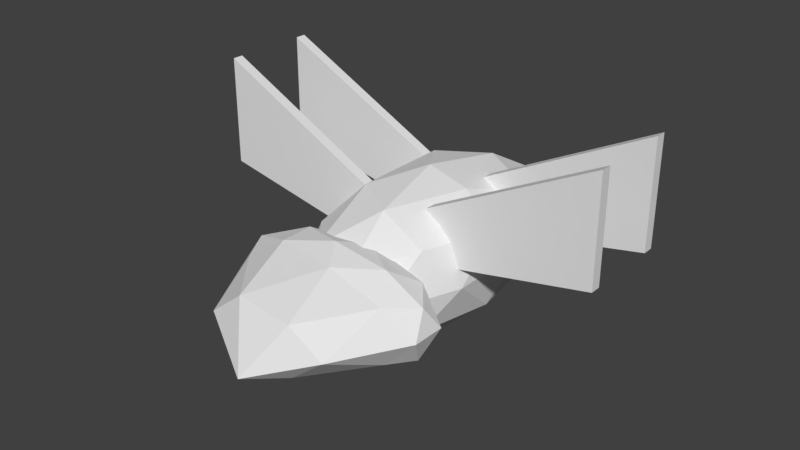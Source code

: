 # Source: badgermoth.blend  (saved by Blender 2.79.0; exported with 4.5.12 LTS)
import bpy
from mathutils import Matrix  # noqa: F401  (used for matrix-valued properties, if any)

bpy.ops.wm.read_factory_settings(use_empty=True)
scene = bpy.context.scene
scene.name = 'Scene'

# ---- collections
col_collection_1 = bpy.data.collections.new('Collection 1'); scene.collection.children.link(col_collection_1)
col_collection_5 = bpy.data.collections.new('Collection 5'); scene.collection.children.link(col_collection_5)

# ---- world
world_world = bpy.data.worlds.new('World'); scene.world = world_world
world_world.color = (0.05088, 0.05088, 0.05088)
world_world.use_sun_shadow = False
world_world.sun_shadow_jitter_overblur = 0.0
world_world.cycles.sampling_method = 'MANUAL'

# ---- meshes
me_icosphere_001 = bpy.data.meshes.new('Icosphere.001')
me_icosphere_001.from_pydata([(-7.096e-10, -0.6, -0.25), (0.3618, -0.7314, -0.1118), (-0.1382, -1.009, -0.1118), (-0.4472, -0.6, -0.1118), (-0.1382, -0.3873, -0.1118), (0.3618, -0.4686, -0.1118), (0.1382, -1.009, 0.1118), (-0.3618, -0.7314, 0.1118), (-0.3618, -0.4686, 0.1118), (0.1382, -0.3873, 0.1118), (0.4472, -0.6, 0.1118), (-7.096e-10, -0.6, 0.25), (-0.08123, -0.725, -0.2127), (0.2127, -0.6773, -0.2127), (0.1314, -0.9981, -0.1314), (0.4253, -0.6, -0.1314), (0.2127, -0.5227, -0.2127), (-0.2629, -0.6, -0.2127), (-0.3441, -0.725, -0.1314), (-0.08123, -0.475, -0.2127), (-0.3441, -0.475, -0.1314), (0.1314, -0.3977, -0.1314), (0.4755, -0.6773, 7.096e-10), (0.4755, -0.5227, 7.096e-10), (-7.096e-10, -1.151, -0.1135), (0.2939, -0.9981, 7.096e-10), (-0.4755, -0.6773, 7.096e-10), (-0.2939, -0.9981, 7.096e-10), (-0.2939, -0.3977, 7.096e-10), (-0.4755, -0.5227, 7.096e-10), (0.2939, -0.3977, 7.096e-10), (-7.096e-10, -0.35, 7.096e-10), (0.3441, -0.725, 0.1314), (-0.1314, -0.9981, 0.1314), (-0.4253, -0.6, 0.1314), (-0.1314, -0.3977, 0.1314), (0.3441, -0.475, 0.1314), (0.08123, -0.725, 0.2127), (0.2629, -0.6, 0.2127), (-0.2127, -0.6773, 0.2127), (-0.2127, -0.5227, 0.2127), (0.08123, -0.475, 0.2127), (-7.096e-10, 2.484e-09, -0.375), (0.2714, -0.3943, -0.1677), (-0.1036, -0.638, -0.1677), (-0.3354, 2.484e-09, -0.1677), (-0.1036, 0.638, -0.1677), (0.2714, 0.3943, -0.1677), (0.1036, -0.638, 0.1677), (-0.2714, -0.3943, 0.1677), (-0.2714, 0.3943, 0.1677), (0.1036, 0.638, 0.1677), (0.3354, 2.484e-09, 0.1677), (-7.096e-10, 2.484e-09, 0.375), (-0.06092, -0.375, -0.319), (0.1595, -0.2318, -0.319), (0.09858, -0.6068, -0.1972), (0.319, 2.484e-09, -0.1972), (0.1595, 0.2318, -0.319), (-0.1971, 2.484e-09, -0.319), (-0.2581, -0.375, -0.1972), (-0.06092, 0.375, -0.319), (-0.2581, 0.375, -0.1972), (0.09858, 0.6068, -0.1972), (0.3566, -0.2318, 7.096e-10), (0.3566, 0.2318, 7.096e-10), (-7.096e-10, -0.75, 7.096e-10), (0.2204, -0.6068, 7.096e-10), (-0.3566, -0.2318, 7.096e-10), (-0.2204, -0.6068, 7.096e-10), (-0.2204, 0.6068, 7.096e-10), (-0.3566, 0.2318, 7.096e-10), (0.2204, 0.6068, 7.096e-10), (-7.096e-10, 0.75, 7.096e-10), (0.2581, -0.375, 0.1972), (-0.09858, -0.6068, 0.1972), (-0.319, 2.484e-09, 0.1972), (-0.09858, 0.6068, 0.1972), (0.2581, 0.375, 0.1972), (0.06092, -0.375, 0.319), (0.1971, 2.484e-09, 0.319), (-0.1595, -0.2318, 0.319), (-0.1595, 0.2318, 0.319), (0.06092, 0.375, 0.319), (-0.05306, 0.175, 0.0), (0.1592, 0.175, 0.3), (-0.05306, 0.225, 0.0), (0.1592, 0.225, 0.3), (0.9469, 0.175, 0.2), (0.9469, 0.175, 0.7), (0.9469, 0.225, 0.2), (0.9469, 0.225, 0.7), (0.05306, 0.175, 0.0), (-0.1592, 0.175, 0.3), (0.05306, 0.225, 0.0), (-0.1592, 0.225, 0.3), (-0.9469, 0.175, 0.2), (-0.9469, 0.175, 0.7), (-0.9469, 0.225, 0.2), (-0.9469, 0.225, 0.7), (-0.05306, -0.175, 0.0), (0.1592, -0.175, 0.3), (-0.05306, -0.225, 0.0), (0.1592, -0.225, 0.3), (0.9469, -0.175, 0.2), (0.9469, -0.175, 0.7), (0.9469, -0.225, 0.2), (0.9469, -0.225, 0.7), (0.05306, -0.175, 0.0), (-0.1592, -0.175, 0.3), (0.05306, -0.225, 0.0), (-0.1592, -0.225, 0.3), (-0.9469, -0.175, 0.2), (-0.9469, -0.175, 0.7), (-0.9469, -0.225, 0.2), (-0.9469, -0.225, 0.7)], [], [(0, 13, 12), (1, 13, 15), (0, 12, 17), (0, 17, 19), (0, 19, 16), (1, 15, 22), (2, 14, 24), (3, 18, 26), (4, 20, 28), (5, 21, 30), (1, 22, 25), (2, 24, 27), (3, 26, 29), (4, 28, 31), (5, 30, 23), (6, 32, 37), (7, 33, 39), (8, 34, 40), (9, 35, 41), (10, 36, 38), (38, 41, 11), (38, 36, 41), (36, 9, 41), (41, 40, 11), (41, 35, 40), (35, 8, 40), (40, 39, 11), (40, 34, 39), (34, 7, 39), (39, 37, 11), (39, 33, 37), (33, 6, 37), (37, 38, 11), (37, 32, 38), (32, 10, 38), (23, 36, 10), (23, 30, 36), (30, 9, 36), (31, 35, 9), (31, 28, 35), (28, 8, 35), (29, 34, 8), (29, 26, 34), (26, 7, 34), (27, 33, 7), (27, 24, 33), (24, 6, 33), (25, 32, 6), (25, 22, 32), (22, 10, 32), (30, 31, 9), (30, 21, 31), (21, 4, 31), (28, 29, 8), (28, 20, 29), (20, 3, 29), (26, 27, 7), (26, 18, 27), (18, 2, 27), (24, 25, 6), (24, 14, 25), (14, 1, 25), (22, 23, 10), (22, 15, 23), (15, 5, 23), (16, 21, 5), (16, 19, 21), (19, 4, 21), (19, 20, 4), (19, 17, 20), (17, 3, 20), (17, 18, 3), (17, 12, 18), (12, 2, 18), (15, 16, 5), (15, 13, 16), (13, 0, 16), (12, 14, 2), (12, 13, 14), (13, 1, 14), (42, 55, 54), (43, 55, 57), (42, 54, 59), (42, 59, 61), (42, 61, 58), (43, 57, 64), (44, 56, 66), (45, 60, 68), (46, 62, 70), (47, 63, 72), (43, 64, 67), (44, 66, 69), (45, 68, 71), (46, 70, 73), (47, 72, 65), (48, 74, 79), (49, 75, 81), (50, 76, 82), (51, 77, 83), (52, 78, 80), (80, 83, 53), (80, 78, 83), (78, 51, 83), (83, 82, 53), (83, 77, 82), (77, 50, 82), (82, 81, 53), (82, 76, 81), (76, 49, 81), (81, 79, 53), (81, 75, 79), (75, 48, 79), (79, 80, 53), (79, 74, 80), (74, 52, 80), (65, 78, 52), (65, 72, 78), (72, 51, 78), (73, 77, 51), (73, 70, 77), (70, 50, 77), (71, 76, 50), (71, 68, 76), (68, 49, 76), (69, 75, 49), (69, 66, 75), (66, 48, 75), (67, 74, 48), (67, 64, 74), (64, 52, 74), (72, 73, 51), (72, 63, 73), (63, 46, 73), (70, 71, 50), (70, 62, 71), (62, 45, 71), (68, 69, 49), (68, 60, 69), (60, 44, 69), (66, 67, 48), (66, 56, 67), (56, 43, 67), (64, 65, 52), (64, 57, 65), (57, 47, 65), (58, 63, 47), (58, 61, 63), (61, 46, 63), (61, 62, 46), (61, 59, 62), (59, 45, 62), (59, 60, 45), (59, 54, 60), (54, 44, 60), (57, 58, 47), (57, 55, 58), (55, 42, 58), (54, 56, 44), (54, 55, 56), (55, 43, 56), (84, 85, 87, 86), (86, 87, 91, 90), (90, 91, 89, 88), (88, 89, 85, 84), (86, 90, 88, 84), (91, 87, 85, 89), (92, 94, 95, 93), (94, 98, 99, 95), (98, 96, 97, 99), (96, 92, 93, 97), (94, 92, 96, 98), (99, 97, 93, 95), (100, 102, 103, 101), (102, 106, 107, 103), (106, 104, 105, 107), (104, 100, 101, 105), (102, 100, 104, 106), (107, 105, 101, 103), (108, 109, 111, 110), (110, 111, 115, 114), (114, 115, 113, 112), (112, 113, 109, 108), (110, 114, 112, 108), (115, 111, 109, 113)])
_uv = me_icosphere_001.uv_layers.new(name='UVMap')
_uv.uv.foreach_set('vector', [0.1477, 0.5051, 0.1456, 0.5686, 0.1065, 0.4945, 0.1407, 0.6097, 0.1456, 0.5686, 0.1812, 0.614, 0.1477, 0.5051, 0.1065, 0.4945, 0.1219, 0.4326, 0.1477, 0.5051, 0.1219, 0.4326, 0.1706, 0.4684, 0.1477, 0.5051, 0.1706, 0.4684, 0.1853, 0.5525, 0.7625, 0.8019, 0.7571, 0.7635, 0.7934, 0.7861, 0.0238, 0.504, 0.05206, 0.5765, 0.0, 0.5562, 0.1004, 0.3782, 0.07865, 0.4199, 0.07282, 0.3733, 0.3194, 0.9013, 0.3248, 0.9615, 0.2885, 0.9469, 0.3194, 0.755, 0.3248, 0.8224, 0.2885, 0.7749, 0.7625, 0.8019, 0.7934, 0.7861, 0.7934, 0.8799, 0.0238, 0.504, 0.0, 0.5562, 0.007068, 0.4558, 0.4985, 0.7618, 0.4704, 0.7872, 0.4665, 0.7422, 0.3194, 0.9013, 0.2885, 0.9469, 0.2885, 0.8609, 0.3194, 0.755, 0.2885, 0.7749, 0.2885, 0.7217, 0.0, 0.7106, 0.07463, 0.6452, 0.07557, 0.7178, 0.08246, 0.8501, 0.005715, 0.7875, 0.09243, 0.8018, 0.1546, 0.8454, 0.1188, 0.8653, 0.1348, 0.799, 0.2576, 0.8204, 0.2521, 0.8993, 0.2297, 0.8371, 0.1082, 0.614, 0.1433, 0.6407, 0.1076, 0.663, 0.1076, 0.663, 0.1442, 0.7133, 0.1098, 0.7374, 0.1076, 0.663, 0.1433, 0.6407, 0.1442, 0.7133, 0.1433, 0.6407, 0.1705, 0.6995, 0.1442, 0.7133, 0.1442, 0.7133, 0.1348, 0.799, 0.1098, 0.7374, 0.1442, 0.7133, 0.1705, 0.7767, 0.1348, 0.799, 0.1705, 0.7767, 0.1546, 0.8454, 0.1348, 0.799, 0.1348, 0.799, 0.09243, 0.8018, 0.1098, 0.7374, 0.1348, 0.799, 0.1188, 0.8653, 0.09243, 0.8018, 0.1188, 0.8653, 0.08246, 0.8501, 0.09243, 0.8018, 0.09243, 0.8018, 0.07557, 0.7178, 0.1098, 0.7374, 0.09243, 0.8018, 0.005715, 0.7875, 0.07557, 0.7178, 0.005715, 0.7875, 0.0, 0.7106, 0.07557, 0.7178, 0.07557, 0.7178, 0.1076, 0.663, 0.1098, 0.7374, 0.07557, 0.7178, 0.07463, 0.6452, 0.1076, 0.663, 0.07463, 0.6452, 0.1082, 0.614, 0.1076, 0.663, 0.7934, 0.7409, 0.8297, 0.7269, 0.8243, 0.7635, 0.2885, 0.7217, 0.2885, 0.7749, 0.2521, 0.7602, 0.2885, 0.7749, 0.2576, 0.8204, 0.2521, 0.7602, 0.2885, 0.8609, 0.2521, 0.8993, 0.2576, 0.8204, 0.2885, 0.8609, 0.2885, 0.9469, 0.2521, 0.8993, 0.2885, 0.9469, 0.2576, 0.9667, 0.2521, 0.8993, 0.4665, 0.7422, 0.4313, 0.7683, 0.432, 0.7296, 0.4665, 0.7422, 0.4704, 0.7872, 0.4313, 0.7683, 0.4704, 0.7872, 0.4386, 0.8062, 0.4313, 0.7683, 0.0117, 0.84, 0.005715, 0.7875, 0.08246, 0.8501, 0.4313, 0.7251, 0.4313, 0.8203, 0.3797, 0.7517, 0.4313, 0.8203, 0.3529, 0.8255, 0.3797, 0.7517, 0.004195, 0.6702, 0.07463, 0.6452, 0.0, 0.7106, 0.7934, 0.8799, 0.7934, 0.7861, 0.8297, 0.8, 0.7934, 0.7861, 0.8243, 0.7635, 0.8297, 0.8, 0.2885, 0.7749, 0.2885, 0.8609, 0.2576, 0.8204, 0.2885, 0.7749, 0.3248, 0.8224, 0.2885, 0.8609, 0.3248, 0.8224, 0.3194, 0.9013, 0.2885, 0.8609, 0.2885, 0.9469, 0.2885, 1.0, 0.2576, 0.9667, 0.2885, 0.9469, 0.3248, 0.9615, 0.2885, 1.0, 0.4985, 0.7251, 0.4985, 0.7618, 0.4665, 0.7422, 0.4704, 0.7872, 0.4745, 0.8811, 0.4386, 0.8062, 0.07282, 0.3733, 0.07865, 0.4199, 0.007068, 0.4558, 0.07865, 0.4199, 0.0238, 0.504, 0.007068, 0.4558, 0.4313, 0.8203, 0.3612, 0.8803, 0.3529, 0.8255, 0.0, 0.5562, 0.05206, 0.5765, 0.06087, 0.614, 0.05206, 0.5765, 0.1407, 0.6097, 0.06087, 0.614, 0.7934, 0.7861, 0.7934, 0.7409, 0.8243, 0.7635, 0.7934, 0.7861, 0.7571, 0.7635, 0.7934, 0.7409, 0.7571, 0.7635, 0.7625, 0.725, 0.7934, 0.7409, 0.3472, 0.7986, 0.3248, 0.8224, 0.3194, 0.755, 0.1853, 0.5525, 0.1706, 0.4684, 0.2062, 0.5137, 0.3472, 0.8846, 0.3194, 0.9013, 0.3248, 0.8224, 0.3472, 0.8846, 0.3248, 0.9615, 0.3194, 0.9013, 0.1706, 0.4684, 0.1219, 0.4326, 0.1428, 0.3938, 0.1219, 0.4326, 0.1004, 0.3782, 0.1428, 0.3938, 0.1219, 0.4326, 0.07865, 0.4199, 0.1004, 0.3782, 0.1219, 0.4326, 0.1065, 0.4945, 0.07865, 0.4199, 0.1065, 0.4945, 0.0238, 0.504, 0.07865, 0.4199, 0.1812, 0.614, 0.1853, 0.5525, 0.2082, 0.5822, 0.1812, 0.614, 0.1456, 0.5686, 0.1853, 0.5525, 0.1456, 0.5686, 0.1477, 0.5051, 0.1853, 0.5525, 0.1065, 0.4945, 0.05206, 0.5765, 0.0238, 0.504, 0.1065, 0.4945, 0.1456, 0.5686, 0.05206, 0.5765, 0.1456, 0.5686, 0.1407, 0.6097, 0.05206, 0.5765, 0.2786, 0.1845, 0.3093, 0.2596, 0.2451, 0.2911, 0.1345, 0.0713, 0.1764, 0.1189, 0.1426, 0.1867, 0.2786, 0.1845, 0.2451, 0.2911, 0.2226, 0.1769, 0.2786, 0.1845, 0.2226, 0.1769, 0.2728, 0.07473, 0.2786, 0.1845, 0.2728, 0.07473, 0.3263, 0.1258, 0.1345, 0.0713, 0.1426, 0.1867, 0.0881, 0.1189, 0.6667, 0.7269, 0.7174, 0.7528, 0.6698, 0.7786, 0.6486, 0.1867, 0.655, 0.2964, 0.6028, 0.2545, 0.6435, 0.0, 0.655, 0.07695, 0.5998, 0.009136, 0.1345, 0.302, 0.1427, 0.3642, 0.08817, 0.3642, 0.1345, 0.0713, 0.0881, 0.1189, 0.08817, 0.009136, 0.6667, 0.7269, 0.6698, 0.7786, 0.6143, 0.751, 0.6486, 0.1867, 0.6028, 0.2545, 0.6028, 0.1189, 0.5624, 0.8423, 0.5106, 0.8185, 0.5624, 0.7846, 0.1345, 0.302, 0.08817, 0.3642, 0.0881, 0.2545, 0.4672, 0.0, 0.5106, 0.07639, 0.4618, 0.07202, 0.3647, 0.06931, 0.4131, 0.007358, 0.4016, 0.1128, 0.3647, 0.2989, 0.3529, 0.183, 0.4016, 0.2477, 0.4672, 0.3715, 0.4131, 0.3607, 0.4618, 0.2904, 0.04175, 0.1867, 0.03365, 0.2964, 0.0, 0.1867, 0.499, 0.1818, 0.4618, 0.2904, 0.4475, 0.1793, 0.499, 0.1818, 0.5106, 0.2947, 0.4618, 0.2904, 0.5106, 0.2947, 0.4672, 0.3715, 0.4618, 0.2904, 0.4618, 0.2904, 0.4016, 0.2477, 0.4475, 0.1793, 0.4618, 0.2904, 0.4131, 0.3607, 0.4016, 0.2477, 0.4131, 0.3607, 0.3647, 0.2989, 0.4016, 0.2477, 0.4016, 0.2477, 0.4016, 0.1128, 0.4475, 0.1793, 0.4016, 0.2477, 0.3529, 0.183, 0.4016, 0.1128, 0.5477, 0.1867, 0.5547, 0.302, 0.5106, 0.2545, 0.4016, 0.1128, 0.4618, 0.07202, 0.4475, 0.1793, 0.4016, 0.1128, 0.4131, 0.007358, 0.4618, 0.07202, 0.4131, 0.007358, 0.4672, 0.0, 0.4618, 0.07202, 0.4618, 0.07202, 0.499, 0.1818, 0.4475, 0.1793, 0.4618, 0.07202, 0.5106, 0.07639, 0.499, 0.1818, 0.03365, 0.07695, 0.04175, 0.1867, 0.0, 0.1867, 0.0881, 0.2545, 0.03365, 0.2964, 0.04175, 0.1867, 0.0881, 0.2545, 0.08817, 0.3642, 0.03365, 0.2964, 0.08817, 0.3642, 0.04187, 0.3733, 0.03365, 0.2964, 0.5624, 0.7846, 0.5106, 0.7507, 0.5624, 0.7269, 0.5624, 0.7846, 0.5106, 0.8185, 0.5106, 0.7507, 0.5998, 0.009136, 0.5547, 0.0713, 0.5429, 0.009137, 0.6028, 0.1189, 0.5477, 0.1867, 0.5547, 0.0713, 0.6028, 0.1189, 0.6028, 0.2545, 0.5477, 0.1867, 0.6028, 0.2545, 0.5547, 0.302, 0.5477, 0.1867, 0.5998, 0.3642, 0.5429, 0.3642, 0.5547, 0.302, 0.6143, 0.751, 0.6698, 0.7786, 0.6143, 0.8179, 0.6698, 0.7786, 0.6667, 0.8408, 0.6143, 0.8179, 0.08817, 0.009136, 0.03365, 0.07695, 0.04187, 0.0, 0.08817, 0.009136, 0.0881, 0.1189, 0.03365, 0.07695, 0.0881, 0.1189, 0.04175, 0.1867, 0.03365, 0.07695, 0.6143, 0.7507, 0.5624, 0.7846, 0.5624, 0.7269, 0.6143, 0.7507, 0.6143, 0.8185, 0.5624, 0.7846, 0.6143, 0.8185, 0.5624, 0.8423, 0.5624, 0.7846, 0.5998, 0.009136, 0.6028, 0.1189, 0.5547, 0.0713, 0.5998, 0.009136, 0.655, 0.07695, 0.6028, 0.1189, 0.655, 0.07695, 0.6486, 0.1867, 0.6028, 0.1189, 0.6028, 0.2545, 0.5998, 0.3642, 0.5547, 0.302, 0.6028, 0.2545, 0.655, 0.2964, 0.5998, 0.3642, 0.655, 0.2964, 0.6435, 0.3733, 0.5998, 0.3642, 0.6698, 0.7786, 0.7174, 0.8197, 0.6667, 0.8408, 0.6698, 0.7786, 0.7174, 0.7528, 0.7174, 0.8197, 0.1427, 0.009137, 0.1345, 0.0713, 0.08817, 0.009136, 0.0881, 0.1189, 0.0881, 0.2545, 0.04175, 0.1867, 0.0881, 0.1189, 0.1426, 0.1867, 0.0881, 0.2545, 0.1426, 0.1867, 0.1345, 0.302, 0.0881, 0.2545, 0.3263, 0.1258, 0.3164, 0.0174, 0.3529, 0.08696, 0.3263, 0.1258, 0.2728, 0.07473, 0.3164, 0.0174, 0.2728, 0.07473, 0.2618, 0.0, 0.3164, 0.0174, 0.2728, 0.07473, 0.2126, 0.06842, 0.2618, 0.0, 0.2728, 0.07473, 0.2226, 0.1769, 0.2126, 0.06842, 0.2226, 0.1769, 0.1764, 0.1738, 0.2126, 0.06842, 0.2226, 0.1769, 0.185, 0.2848, 0.1764, 0.1738, 0.2226, 0.1769, 0.2451, 0.2911, 0.185, 0.2848, 0.2451, 0.2911, 0.2148, 0.3681, 0.185, 0.2848, 0.1426, 0.1867, 0.1764, 0.2545, 0.1345, 0.302, 0.3529, 0.2022, 0.3093, 0.2596, 0.3263, 0.1258, 0.3093, 0.2596, 0.2786, 0.1845, 0.3263, 0.1258, 0.2451, 0.2911, 0.2717, 0.3675, 0.2148, 0.3681, 0.2451, 0.2911, 0.3093, 0.2596, 0.2717, 0.3675, 0.3093, 0.2596, 0.3239, 0.3145, 0.2717, 0.3675, 0.6143, 0.9332, 0.6143, 0.8408, 0.6281, 0.8408, 0.6281, 0.9332, 0.5865, 0.3733, 0.6339, 0.4684, 0.6339, 0.7269, 0.5106, 0.6607, 0.7313, 0.7269, 0.7313, 0.8732, 0.7174, 0.8732, 0.7174, 0.7269, 0.7764, 0.06405, 0.8979, 0.0, 0.8979, 0.2575, 0.8512, 0.3515, 0.1843, 0.614, 0.1843, 0.8879, 0.1705, 0.8886, 0.1705, 0.6146, 0.198, 0.8596, 0.198, 0.614, 0.2118, 0.6145, 0.2118, 0.86, 0.6557, 0.8408, 0.6696, 0.8408, 0.6696, 0.9285, 0.6557, 0.9285, 0.4288, 0.7251, 0.3529, 0.4377, 0.4761, 0.3715, 0.4761, 0.63, 0.8572, 0.8708, 0.8434, 0.8708, 0.8434, 0.725, 0.8572, 0.725, 0.7571, 0.6609, 0.8318, 0.3733, 0.8785, 0.4674, 0.8785, 0.725, 0.4899, 0.6698, 0.4761, 0.6699, 0.4761, 0.3715, 0.4899, 0.3715, 0.2296, 0.8773, 0.2159, 0.8784, 0.2159, 0.6675, 0.2296, 0.6665, 0.6419, 0.9332, 0.6281, 0.9332, 0.6281, 0.8408, 0.6419, 0.8408, 0.9533, 0.7248, 0.8785, 0.4374, 1.0, 0.3733, 1.0, 0.6308, 0.7313, 0.7269, 0.7451, 0.7269, 0.7451, 0.8732, 0.7313, 0.8732, 0.2297, 0.6555, 0.3055, 0.3681, 0.3529, 0.4632, 0.3529, 0.7217, 0.4899, 0.3721, 0.5036, 0.3715, 0.5036, 0.6454, 0.4899, 0.6461, 0.198, 0.86, 0.1843, 0.8596, 0.1843, 0.614, 0.198, 0.6145, 0.6557, 0.8408, 0.6557, 0.9285, 0.6419, 0.9285, 0.6419, 0.8408, 0.7297, 0.0, 0.7764, 0.09407, 0.7764, 0.3517, 0.655, 0.2875, 0.8572, 0.8708, 0.8572, 0.725, 0.8711, 0.725, 0.8711, 0.8708, 0.6339, 0.4396, 0.7571, 0.3733, 0.7571, 0.6318, 0.7097, 0.7269, 0.2159, 0.6665, 0.2159, 0.3681, 0.2297, 0.3681, 0.2297, 0.6665, 0.8434, 0.725, 0.8434, 0.9358, 0.8297, 0.9369, 0.8297, 0.726])
me_icosphere_001.use_remesh_preserve_volume = False
me_icosphere_001.use_remesh_preserve_attributes = False
me_icosphere_001.use_mirror_vertex_groups = False
me_icosphere_001.update()
arm_armature_005 = bpy.data.armatures.new('Armature.005')  # bones are not reproduced

# ---- objects
ob_body_001 = bpy.data.objects.new('Body.001', me_icosphere_001)
ob_body = bpy.data.objects.new('Body', arm_armature_005)

# ---- transforms, parenting, visibility, modifiers, constraints
ob_body_001.parent = ob_body
ob_body_001.matrix_parent_inverse = Matrix(((1.0, 0.0, 0.0, 0.0), (0.0, 1.0, 0.0, -0.6), (0.0, 0.0, 1.0, -1.0), (0.0, 0.0, 0.0, 1.0)))
ob_body_001.location = (0.0, 0.0, 1.0)
ob_body_001.lineart.crease_threshold = 0.0
_vg = ob_body_001.vertex_groups.new(name='Bone')
for _i, _w in zip([42, 43, 45, 46, 47, 50, 51, 52, 53, 54, 55, 57, 58, 59, 60, 61, 62, 63, 64, 65, 68, 70, 71, 72, 73, 77, 78, 80, 82, 83, 84, 85, 86, 87, 88, 90, 92, 93, 94, 95, 98], [0.2903, 0.01963, 0.2192, 0.9803, 0.889, 0.8767, 0.9777, 0.006842, 0.1599, 0.07953, 0.07816, 0.2336, 0.7551, 0.2685, 0.06515, 0.8826, 0.8738, 0.975, 0.0009016, 0.7077, 0.002511, 0.9733, 0.7059, 0.9731, 0.9935, 0.9718, 0.856, 0.07097, 0.6935, 0.857, 0.9886, 0.4669, 0.9829, 0.5322, 0.03671, 0.04071, 0.9851, 0.3661, 0.9754, 0.4043, 0.0112]): _vg.add([_i], _w, 'REPLACE')
_vg = ob_body_001.vertex_groups.new(name='Bone.001')
for _i, _w in zip([0, 1, 3, 4, 5, 7, 8, 9, 10, 11, 12, 13, 15, 16, 17, 18, 19, 20, 21, 22, 23, 26, 28, 29, 30, 31, 32, 34, 35, 36, 37, 38, 39, 40, 41, 42, 43, 44, 45, 48, 49, 53, 54, 55, 56, 57, 58, 59, 60, 61, 64, 67, 68, 69, 74, 75, 79, 80, 81, 100, 101, 102, 103, 106, 108, 109, 110, 111, 112, 114], [0.09816, 0.05619, 0.0991, 0.2573, 0.1054, 0.08092, 0.1158, 0.2492, 0.08793, 0.09835, 0.07347, 0.08424, 0.08461, 0.1334, 0.09767, 0.07847, 0.1145, 0.1217, 0.2242, 0.07614, 0.09287, 0.09185, 0.1084, 0.1049, 0.1007, 0.9993, 0.06958, 0.1002, 0.2272, 0.113, 0.07209, 0.09094, 0.09507, 0.1406, 0.1094, 0.2755, 0.707, 0.8258, 0.1926, 0.2619, 0.6851, 0.1253, 0.6603, 0.6776, 0.8441, 0.2042, 0.06268, 0.2528, 0.6456, 0.0172, 0.6101, 0.7659, 0.6273, 0.8395, 0.4942, 0.7614, 0.4937, 0.04377, 0.5929, 0.9868, 0.4214, 0.9805, 0.498, 0.003692, 0.9859, 0.3722, 0.9771, 0.4094, 0.01083, 0.02248]): _vg.add([_i], _w, 'REPLACE')
_vg = ob_body_001.vertex_groups.new(name='Bone.002')
for _i, _w in zip([0, 1, 2, 3, 4, 5, 6, 7, 8, 9, 10, 11, 12, 13, 14, 15, 16, 17, 18, 19, 20, 21, 22, 23, 24, 25, 26, 27, 28, 29, 30, 32, 33, 34, 35, 36, 37, 38, 39, 40, 41, 43, 44, 48, 49, 54, 56, 60, 64, 66, 67, 69, 74, 75, 79, 81], [0.9018, 0.9438, 0.9873, 0.9009, 0.7427, 0.8946, 0.9904, 0.9191, 0.8842, 0.7508, 0.9121, 0.9016, 0.9265, 0.9158, 0.9906, 0.9154, 0.8666, 0.9023, 0.9215, 0.8855, 0.8783, 0.7758, 0.9239, 0.9071, 0.9965, 0.9833, 0.9082, 0.9768, 0.8916, 0.8951, 0.8993, 0.9304, 0.9862, 0.8998, 0.7728, 0.887, 0.9279, 0.9091, 0.9049, 0.8594, 0.8906, 0.07267, 0.1264, 0.6867, 0.07318, 0.054, 0.0998, 0.05402, 0.0334, 0.9952, 0.1752, 0.1008, 0.1659, 0.1767, 0.1667, 0.03506]): _vg.add([_i], _w, 'REPLACE')
_vg = ob_body_001.vertex_groups.new(name='Bone.003')
for _i, _w in zip([42, 43, 45, 49, 50, 53, 54, 55, 58, 59, 60, 61, 62, 68, 69, 71, 74, 75, 76, 79, 81, 82, 83, 93, 95, 96, 97, 98, 99, 109, 111, 112, 113, 114, 115], [0.211, 0.004989, 0.5171, 0.1594, 0.08742, 0.07001, 0.1074, 0.0605, 0.04137, 0.2684, 0.1711, 0.03035, 0.07842, 0.289, 0.01731, 0.2582, 0.0175, 0.001638, 0.999, 0.07903, 0.1991, 0.1777, 0.02165, 0.4716, 0.4256, 0.06367, 0.1129, 0.05188, 0.1212, 0.4662, 0.4214, 0.07995, 0.1291, 0.06674, 0.1367]): _vg.add([_i], _w, 'REPLACE')
_vg = ob_body_001.vertex_groups.new(name='Bone.005')
for _i, _w in zip([93, 95, 96, 97, 98, 99, 109, 111, 112, 113, 114, 115], [0.1623, 0.1701, 0.9121, 0.9376, 0.9175, 0.9399, 0.1615, 0.1692, 0.8896, 0.9237, 0.897, 0.9266]): _vg.add([_i], _w, 'REPLACE')
_vg = ob_body_001.vertex_groups.new(name='Bone.004')
for _i, _w in zip([42, 43, 45, 47, 48, 49, 50, 52, 53, 54, 55, 56, 57, 58, 59, 60, 61, 64, 65, 67, 68, 74, 75, 78, 79, 80, 81, 82, 83, 85, 87, 88, 89, 90, 91, 101, 103, 104, 105, 106, 107], [0.2197, 0.158, 0.06463, 0.08295, 0.0238, 0.06864, 0.01253, 0.9451, 0.6301, 0.09882, 0.1597, 0.009471, 0.5333, 0.1351, 0.2069, 0.06412, 0.03606, 0.309, 0.268, 0.03745, 0.01836, 0.283, 0.01261, 0.1269, 0.2362, 0.8566, 0.1557, 0.1248, 0.09847, 0.3317, 0.2476, 0.0532, 0.09215, 0.03527, 0.09707, 0.3909, 0.2907, 0.03235, 0.09261, 0.01107, 0.09905]): _vg.add([_i], _w, 'REPLACE')
_vg = ob_body_001.vertex_groups.new(name='Bone.006')
for _i, _w in zip([85, 87, 88, 89, 90, 91, 101, 103, 104, 105, 106, 107], [0.2014, 0.2202, 0.9034, 0.9318, 0.912, 0.9351, 0.1877, 0.2114, 0.9359, 0.9462, 0.9426, 0.9486]): _vg.add([_i], _w, 'REPLACE')
_m = ob_body_001.modifiers.new('Armature', 'ARMATURE')
_m = ob_body_001.modifiers.new('Armature.001', 'ARMATURE')
_m.object = ob_body
ob_body.location = (0.0, 0.6, 1.0)
ob_body.show_in_front = True
ob_body.lineart.crease_threshold = 0.0

# ---- collection membership
col_collection_1.objects.link(ob_body_001)
col_collection_5.objects.link(ob_body)

# ---- scene / render settings (as saved in the file)
scene.frame_start = 1; scene.frame_end = 30; scene.frame_set(1)
scene.render.engine = 'BLENDER_EEVEE_NEXT'
scene.render.resolution_percentage = 50
scene.render.dither_intensity = 0.0
scene.cycles.use_denoising = False
scene.cycles.samples = 128
scene.cycles.sampling_pattern = 'TABULATED_SOBOL'
scene.cycles.use_adaptive_sampling = False
scene.cycles.use_light_tree = False
scene.cycles.blur_glossy = 0.0
scene.cycles.sample_clamp_indirect = 0.0
scene.view_settings.view_transform = 'Standard'
bpy.context.view_layer.update()

# ---- added for rendering (the .blend has no active camera and no usable light): camera, sun
cam_auto = bpy.data.cameras.new('AutoCamera')
cam_auto.lens = 50.0
cam_auto.sensor_width = 36.0
cam_auto.clip_end = 1000.0
ob_auto_camera = bpy.data.objects.new('AutoCamera', cam_auto)
scene.collection.objects.link(ob_auto_camera)
ob_auto_camera.location = (2.67445, -3.40976, 3.30206)
ob_auto_camera.rotation_euler = (1.09748, -7.21219e-08, 0.694738)
scene.camera = ob_auto_camera
light_auto_sun = bpy.data.lights.new('AutoSun', 'SUN')
light_auto_sun.energy = 3.0
light_auto_sun.angle = 0.0523599
ob_auto_sun = bpy.data.objects.new('AutoSun', light_auto_sun)
scene.collection.objects.link(ob_auto_sun)
ob_auto_sun.rotation_euler = (0.872665, 0.174533, 0.523599)
bpy.context.view_layer.update()
